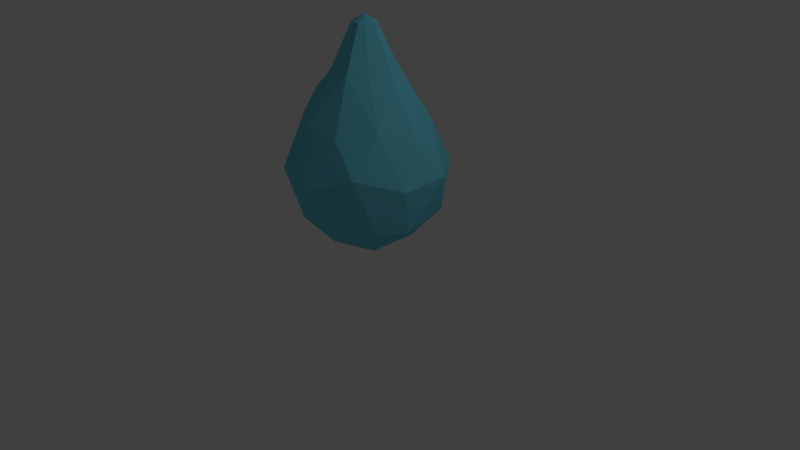 # Source: Wassertropf_gross.blend  (saved by Blender 2.78.0; exported with 4.5.12 LTS)
import bpy
from mathutils import Matrix  # noqa: F401  (used for matrix-valued properties, if any)

bpy.ops.wm.read_factory_settings(use_empty=True)
scene = bpy.context.scene
scene.name = 'Scene'

# ---- collections
col_collection_1 = bpy.data.collections.new('Collection 1'); scene.collection.children.link(col_collection_1)

# ---- materials (node trees are filled in below, after node groups)
mat_material_002 = bpy.data.materials.new('Material.002')
mat_material_002.alpha_threshold = 0.0
mat_material_002.diffuse_color = (0.162, 0.6445, 0.7991, 1.0)
mat_material_002.roughness = 0.5

# ---- material node trees
mat_material_002.use_nodes = True; mat_material_002.node_tree.nodes.clear()
_N = mat_material_002.node_tree.nodes; _L = mat_material_002.node_tree.links
n0 = _N.new('ShaderNodeOutputMaterial'); n0.name = 'Material Output'; n0.location = (300, 300)
n1 = _N.new('ShaderNodeBsdfDiffuse'); n1.name = 'Diffuse BSDF'; n1.location = (10, 300)
n1.inputs[0].default_value = (0.1622, 0.6473, 0.8, 1.0)
_L.new(n1.outputs[0], n0.inputs[0])
n0.is_active_output = True

# ---- world
world_world = bpy.data.worlds.new('World'); scene.world = world_world
world_world.color = (0.05088, 0.05088, 0.05088)
world_world.use_sun_shadow = False
world_world.sun_shadow_jitter_overblur = 0.0
world_world.cycles.sampling_method = 'MANUAL'

# ---- cameras
cam_camera = bpy.data.cameras.new('Camera')
cam_camera.clip_end = 100.0
cam_camera.lens = 35.0
cam_camera.sensor_width = 32.0
cam_camera.sensor_height = 18.0
cam_camera.ortho_scale = 7.314
cam_camera.dof.focus_distance = 0.0

# ---- lights
light_lamp = bpy.data.lights.new('Lamp', 'POINT')
light_lamp.transmission_factor = 0.0
light_lamp.cutoff_distance = 30.0
light_lamp.energy = 100.0
light_lamp.shadow_buffer_clip_start = 1.001
light_lamp.shadow_soft_size = 0.1
light_lamp.shadow_maximum_resolution = 0.006
light_lamp.use_absolute_resolution = True

# ---- meshes
me_icosphere = bpy.data.meshes.new('Icosphere')
me_icosphere.from_pydata([(0.0, 0.0, -0.9794), (0.7236, -0.5257, -0.4472), (-0.1868, -0.8506, -0.4472), (-0.8591, -0.06796, -0.4472), (-0.2764, 0.8347, -0.4472), (0.7236, 0.5257, -0.4472), (0.2637, -0.7183, 0.6238), (-0.6399, -0.4092, 0.6848), (-0.6804, 0.4622, 0.6238), (0.2637, 0.7579, 0.6238), (0.7961, 4.093e-10, 0.6238), (0.0, 0.0, 1.908), (-0.06253, -0.5, -0.8507), (0.4253, -0.309, -0.8507), (0.2629, -0.809, -0.4415), (0.816, -0.1234, -0.5257), (0.4253, 0.309, -0.8507), (-0.5257, 0.1133, -0.8507), (-0.6882, -0.4654, -0.5765), (-0.1, 0.5, -0.8507), (-0.584, 0.5, -0.5876), (0.2629, 0.8419, -0.4031), (0.9511, -0.309, 0.09487), (0.9511, 0.309, 0.1073), (0.0, -1.0, 0.0), (0.572, -0.7547, 0.24), (-0.9511, -0.309, 0.1053), (-0.5878, -0.809, 0.06738), (-0.5878, 0.809, 0.1501), (-0.9511, 0.386, 0.04273), (0.5878, 0.809, 0.09442), (0.07301, 1.0, 0.111), (0.5943, -0.3792, 0.6987), (-0.1804, -0.7286, 0.6987), (-0.7745, -0.038, 0.6987), (-0.2508, 0.7127, 0.6987), (0.6263, 0.4346, 0.6987), (0.1232, -0.4068, 1.271), (0.4235, 0.0, 1.271), (-0.3171, -0.2634, 1.233), (-0.2503, 0.2379, 1.302), (0.1215, 0.3426, 1.271), (-0.3712, 0.0, 1.271), (-0.1611, -0.3926, 1.231), (0.2877, -0.23, 1.271), (0.2725, 0.2277, 1.346), (-0.1314, 0.3672, 1.202), (0.1533, -0.001817, 1.813), (0.04637, -0.149, 1.813), (-0.1267, -0.09279, 1.813), (-0.1019, 0.07215, 1.813), (0.04637, 0.1331, 1.813), (0.09921, 0.07398, 1.835), (-0.04014, 0.1358, 1.787), (-0.1168, -0.007631, 1.832), (-0.04889, -0.1426, 1.813), (0.1082, -0.08828, 1.813), (-0.4503, 0.3016, 1.091), (-0.4833, -0.3499, 0.9959)], [], [(0, 13, 12), (1, 13, 15), (0, 12, 17), (0, 17, 19), (0, 19, 16), (1, 15, 22), (2, 14, 24), (3, 18, 26), (4, 20, 28), (5, 21, 30), (1, 22, 25), (2, 24, 27), (3, 26, 29), (4, 28, 31), (5, 30, 23), (6, 32, 37), (33, 58, 7), (34, 57, 8), (9, 35, 41), (10, 36, 38), (52, 11, 47), (36, 45, 38), (36, 9, 41), (53, 11, 51), (35, 46, 41), (35, 57, 40), (54, 11, 50), (34, 42, 40), (34, 58, 39), (55, 11, 49), (33, 43, 39), (33, 6, 37), (56, 11, 48), (32, 44, 37), (32, 10, 38), (23, 36, 10), (23, 30, 36), (30, 9, 36), (31, 35, 9), (31, 28, 35), (28, 8, 35), (29, 34, 8), (29, 26, 34), (26, 7, 34), (27, 33, 7), (27, 24, 33), (24, 6, 33), (25, 32, 6), (25, 22, 32), (22, 10, 32), (30, 31, 9), (30, 21, 31), (21, 4, 31), (28, 29, 8), (28, 20, 29), (20, 3, 29), (26, 27, 7), (26, 18, 27), (18, 2, 27), (24, 25, 6), (24, 14, 25), (14, 1, 25), (22, 23, 10), (22, 15, 23), (15, 5, 23), (16, 21, 5), (16, 19, 21), (19, 4, 21), (19, 20, 4), (19, 17, 20), (17, 3, 20), (17, 18, 3), (17, 12, 18), (12, 2, 18), (15, 16, 5), (15, 13, 16), (13, 0, 16), (12, 14, 2), (12, 13, 14), (13, 1, 14), (52, 51, 11), (36, 41, 45), (53, 50, 11), (35, 40, 46), (54, 49, 11), (34, 39, 42), (55, 48, 11), (33, 37, 43), (56, 47, 11), (32, 38, 44), (44, 47, 56), (43, 48, 55), (42, 49, 54), (40, 53, 46), (45, 51, 52), (44, 48, 37), (43, 49, 39), (54, 40, 42), (53, 41, 46), (45, 47, 38), (34, 40, 57), (35, 8, 57), (44, 38, 47), (43, 37, 48), (42, 39, 49), (40, 50, 53), (45, 41, 51), (44, 56, 48), (43, 55, 49), (54, 50, 40), (53, 51, 41), (45, 52, 47), (33, 39, 58), (34, 7, 58)])
me_icosphere.materials.append(mat_material_002)
me_icosphere.use_remesh_preserve_volume = False
me_icosphere.use_remesh_preserve_attributes = False
me_icosphere.use_mirror_vertex_groups = False
me_icosphere.update()

# ---- objects
ob_icosphere = bpy.data.objects.new('Icosphere', me_icosphere)
ob_lamp = bpy.data.objects.new('Lamp', light_lamp)
ob_camera = bpy.data.objects.new('Camera', cam_camera)

# ---- transforms, parenting, visibility, modifiers, constraints
ob_icosphere.location = (0.0, 0.0, 1.183)
ob_icosphere.scale = (1.051, 1.0, 1.0)
ob_icosphere.lineart.crease_threshold = 0.0
ob_lamp.location = (4.076, 1.005, 5.904)
ob_lamp.rotation_euler = (0.6503, 0.05522, 1.866)
ob_lamp.lock_rotations_4d = False
ob_lamp.empty_display_type = 'ARROWS'
ob_lamp.color = (0.0, 0.0, 0.0, 0.0)
ob_lamp.lineart.crease_threshold = 0.0
ob_camera.location = (7.481, -6.508, 5.344)
ob_camera.rotation_euler = (1.109, 0.0, 0.8149)
ob_camera.lock_rotations_4d = False
ob_camera.empty_display_type = 'ARROWS'
ob_camera.color = (0.0, 0.0, 0.0, 0.0)
ob_camera.display_type = 'WIRE'
ob_camera.lineart.crease_threshold = 0.0

# ---- collection membership
col_collection_1.objects.link(ob_icosphere)
col_collection_1.objects.link(ob_lamp)
col_collection_1.objects.link(ob_camera)

# ---- scene / render settings (as saved in the file)
scene.camera = ob_camera
scene.frame_start = 1; scene.frame_end = 250; scene.frame_set(1)
scene.render.engine = 'CYCLES'
scene.render.resolution_percentage = 50
scene.render.dither_intensity = 0.0
scene.cycles.use_denoising = False
scene.cycles.samples = 128
scene.cycles.sampling_pattern = 'TABULATED_SOBOL'
scene.cycles.light_sampling_threshold = 0.0
scene.cycles.use_adaptive_sampling = False
scene.cycles.use_light_tree = False
scene.cycles.blur_glossy = 0.0
scene.cycles.sample_clamp_indirect = 0.0
scene.view_settings.view_transform = 'Standard'
bpy.context.view_layer.update()
